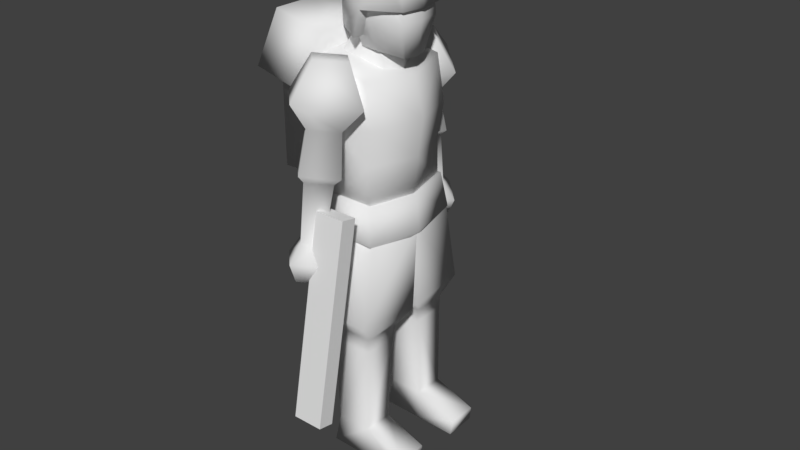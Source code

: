 # Source: marine.blend  (saved by Blender 2.78.0; exported with 4.5.12 LTS)
import bpy
from mathutils import Matrix  # noqa: F401  (used for matrix-valued properties, if any)

bpy.ops.wm.read_factory_settings(use_empty=True)
scene = bpy.context.scene
scene.name = 'Scene'

# ---- collections
col_collection_1 = bpy.data.collections.new('Collection 1'); scene.collection.children.link(col_collection_1)

# ---- materials (node trees are filled in below, after node groups)
mat_marine = bpy.data.materials.new('marine')
mat_marine.alpha_threshold = 0.0
mat_marine.use_transparent_shadow = False
mat_marine.roughness = 0.5
mat_marine.line_color = (0.0, 0.0, 0.0, 1.0)

# ---- material node trees

# ---- world
world_world = bpy.data.worlds.new('World'); scene.world = world_world
world_world.color = (0.05088, 0.05088, 0.05088)
world_world.use_sun_shadow = False
world_world.sun_shadow_jitter_overblur = 0.0
world_world.cycles.sampling_method = 'MANUAL'

# ---- meshes
me_cube_002 = bpy.data.meshes.new('Cube.002')
me_cube_002.from_pydata([(-1.0, -1.0, -1.0), (-1.0, -1.0, 1.0), (-1.0, 1.0, -1.0), (-1.0, 1.0, 1.0), (1.0, -1.0, -1.0), (1.0, -1.0, 1.0), (1.0, 1.0, -1.0), (1.0, 1.0, 1.0)], [], [(0, 1, 3, 2), (2, 3, 7, 6), (6, 7, 5, 4), (4, 5, 1, 0), (2, 6, 4, 0), (7, 3, 1, 5)])
me_cube_002.use_remesh_preserve_volume = False
me_cube_002.use_remesh_preserve_attributes = False
me_cube_002.use_mirror_vertex_groups = False
me_cube_002.update()
me_cube = bpy.data.meshes.new('Cube')
me_cube.from_pydata([(0.7037, 0.1652, 4.537), (0.7037, -0.4994, 4.692), (0.746, 0.1127, 5.703), (0.746, -0.6776, 5.87), (0.715, 0.1653, 3.916), (0.715, -0.5386, 3.928), (0.8141, -0.6859, 5.936), (1.139, -0.3605, 5.991), (0.4939, -0.3605, 5.884), (0.8141, -0.03504, 5.936), (0.9769, -0.6859, 5.07), (1.297, -0.3605, 5.127), (0.6566, -0.3605, 5.012), (0.9769, -0.03504, 5.07), (0.2835, -0.3605, 5.296), (0.9204, 0.2867, 5.411), (0.9204, -1.008, 5.411), (1.557, -0.3605, 5.526), (1.269, -0.5671, 3.55), (1.473, -0.3605, 3.587), (1.066, -0.3605, 3.514), (1.269, -0.1538, 3.55), (1.367, -0.5908, 3.032), (1.593, -0.3605, 3.072), (1.14, -0.3605, 2.991), (1.367, -0.1301, 3.032), (1.693, -0.3605, 3.357), (1.318, 0.01986, 3.29), (0.944, -0.3605, 3.222), (1.318, -0.7408, 3.29), (1.103, -0.6384, 4.374), (1.376, -0.3605, 4.424), (0.8294, -0.3605, 4.325), (1.103, -0.08256, 4.374), (1.466, -0.3605, 4.535), (1.084, 0.02793, 4.466), (1.084, -0.7488, 4.466), (0.702, -0.3605, 4.397), (0.3334, -0.4964, 6.592), (0.3334, -0.2627, 7.042), (0.3334, 0.3963, 6.38), (0.3334, 0.3338, 6.862), (0.1972, 0.3242, 5.901), (0.3334, -0.2578, 5.989), (0.4489, -0.04299, 6.529), (0.3334, 0.03631, 7.028), (0.3334, -0.00875, 5.971), (0.7249, 0.2495, 5.06), (0.7249, -0.7605, 5.185), (0.352, -0.5746, 6.654), (0.352, -0.3747, 7.079), (0.352, 0.4263, 6.542), (0.352, 0.373, 6.921), (0.5956, -0.05637, 6.541), (0.4233, 0.03398, 7.109), (0.352, -0.5606, 6.223), (0.5617, -0.2002, 6.147), (0.2559, 0.05399, 5.549), (0.374, -0.6476, 5.733), (0.2856, -0.01943, 6.285), (0.2415, -0.3001, 6.408), (0.9275, -1.56, 5.593), (0.7197, -1.369, 6.362), (0.9275, -0.7909, 5.402), (0.7197, -0.6001, 6.171), (0.7265, -1.314, 4.18), (0.7265, -1.315, 5.643), (0.7265, -0.5217, 4.182), (0.7265, -0.5229, 5.646), (-0.7037, 0.1652, 4.537), (-0.7037, -0.4994, 4.692), (-0.746, 0.1127, 5.703), (-0.746, -0.6776, 5.87), (0.0, 0.3905, 4.537), (0.0, -0.4994, 4.692), (0.0, 0.3273, 5.636), (0.0, -0.7622, 5.945), (-0.715, 0.1653, 3.916), (-0.715, -0.5386, 3.928), (0.0, 0.3071, 3.833), (0.0, -0.5386, 3.843), (-0.8141, -0.6859, 5.936), (-1.139, -0.3605, 5.991), (-0.4939, -0.3605, 5.884), (-0.8141, -0.03504, 5.936), (-0.9769, -0.6859, 5.07), (-1.297, -0.3605, 5.127), (-0.6566, -0.3605, 5.012), (-0.9769, -0.03504, 5.07), (-0.2835, -0.3605, 5.296), (-0.9204, 0.2867, 5.411), (-0.9204, -1.008, 5.411), (-1.557, -0.3605, 5.526), (-1.269, -0.5671, 3.55), (-1.473, -0.3605, 3.587), (-1.066, -0.3605, 3.514), (-1.269, -0.1538, 3.55), (-1.367, -0.5908, 3.032), (-1.593, -0.3605, 3.072), (-1.14, -0.3605, 2.991), (-1.367, -0.1301, 3.032), (-1.693, -0.3605, 3.357), (-1.318, 0.01986, 3.29), (-0.944, -0.3605, 3.222), (-1.318, -0.7408, 3.29), (-1.103, -0.6384, 4.374), (-1.376, -0.3605, 4.424), (-0.8294, -0.3605, 4.325), (-1.103, -0.08256, 4.374), (-1.466, -0.3605, 4.535), (-1.084, 0.02793, 4.466), (-1.084, -0.7488, 4.466), (-0.702, -0.3605, 4.397), (0.0, -0.4964, 6.592), (0.0, -0.2627, 7.042), (0.0, 0.4437, 6.377), (0.0, 0.3813, 6.859), (-0.3334, -0.4964, 6.592), (-0.3334, -0.2627, 7.042), (-0.3334, 0.3963, 6.38), (-0.3334, 0.3338, 6.862), (0.0, 0.3717, 5.897), (0.0, -0.2578, 5.989), (-0.1972, 0.3242, 5.901), (-0.3334, -0.2578, 5.989), (0.0, 0.03631, 7.028), (-0.4489, -0.04299, 6.529), (-0.3334, 0.03631, 7.028), (0.0, -0.00875, 5.971), (-0.3334, -0.00875, 5.971), (-0.7249, 0.2495, 5.06), (-0.7249, -0.7605, 5.185), (0.0, 0.4748, 5.091), (0.0, -0.8451, 5.229), (0.0, -0.6309, 6.658), (0.0, -0.4001, 7.105), (0.0, 0.4804, 6.538), (0.0, 0.427, 6.917), (-0.352, -0.5746, 6.654), (-0.352, -0.3747, 7.079), (-0.352, 0.4263, 6.542), (-0.352, 0.373, 6.921), (0.0, 0.03719, 7.153), (-0.5956, -0.05637, 6.541), (-0.4233, 0.03398, 7.109), (0.0, -0.6424, 6.243), (-0.352, -0.5606, 6.223), (-0.5617, -0.2002, 6.147), (0.0, -0.05637, 6.541), (0.0, -0.2002, 6.147), (-0.2559, 0.05399, 5.549), (-0.374, -0.6476, 5.733), (0.0, 0.1588, 5.59), (0.0, -0.703, 5.782), (-0.2856, -0.01943, 6.285), (-0.2415, -0.3001, 6.408), (0.0, 0.07302, 6.267), (0.0, -0.2896, 6.421), (0.0, -1.56, 5.593), (0.0, -1.369, 6.362), (0.0, -0.7909, 5.402), (0.0, -0.6001, 6.171), (-0.9275, -1.56, 5.593), (-0.7197, -1.369, 6.362), (-0.9275, -0.7909, 5.402), (-0.7197, -0.6001, 6.171), (0.0, -1.314, 4.18), (0.0, -1.315, 5.643), (0.0, -0.5217, 4.182), (-0.7265, -1.314, 4.18), (-0.7265, -1.315, 5.643), (-0.7265, -0.5217, 4.182), (-0.7265, -0.5229, 5.646)], [], [(47, 2, 3, 48), (47, 0, 73, 132), (48, 3, 76, 133), (2, 75, 76, 3), (73, 0, 4, 79), (4, 5, 80, 79), (0, 1, 5, 4), (1, 74, 80, 5), (7, 9, 6), (14, 15, 13, 12), (31, 30, 18, 19), (16, 17, 7, 6), (14, 12, 10, 16), (15, 9, 7, 17), (13, 15, 17, 11), (8, 14, 16, 6), (10, 11, 17, 16), (8, 9, 15, 14), (27, 26, 23, 25), (30, 32, 20, 18), (33, 31, 19, 21), (32, 33, 21, 20), (24, 25, 22), (28, 27, 25, 24), (26, 29, 22, 23), (29, 28, 24, 22), (18, 20, 28, 29), (19, 18, 29, 26), (20, 21, 27, 28), (21, 19, 26, 27), (37, 35, 33, 32), (35, 34, 31, 33), (36, 37, 32, 30), (34, 36, 30, 31), (11, 10, 36, 34), (10, 12, 37, 36), (13, 11, 34, 35), (12, 13, 35, 37), (115, 116, 41, 40), (44, 45, 39, 38), (38, 39, 114, 113), (115, 40, 42, 121), (45, 125, 114, 39), (128, 46, 43, 122), (44, 38, 43, 46), (38, 113, 122, 43), (40, 44, 46, 42), (121, 42, 46, 128), (41, 116, 125, 45), (40, 41, 45, 44), (1, 48, 133, 74), (2, 47, 132, 75), (0, 47, 48, 1), (136, 137, 52, 51), (53, 54, 50, 49), (49, 50, 135, 134), (54, 142, 135, 50), (52, 137, 142, 54), (51, 52, 54, 53), (53, 49, 55, 56), (49, 134, 145, 55), (53, 56, 149, 148), (51, 53, 148, 136), (145, 149, 56, 55), (58, 57, 59, 60), (57, 152, 156, 59), (153, 58, 60, 157), (160, 161, 64, 63), (63, 64, 62, 61), (61, 62, 159, 158), (160, 63, 61, 158), (64, 161, 159, 62), (67, 68, 66, 65), (65, 66, 167, 166), (168, 67, 65, 166), (8, 6, 9), (23, 22, 25), (130, 131, 72, 71), (130, 132, 73, 69), (131, 133, 76, 72), (71, 72, 76, 75), (73, 79, 77, 69), (77, 79, 80, 78), (69, 77, 78, 70), (70, 78, 80, 74), (82, 81, 84), (89, 87, 88, 90), (106, 94, 93, 105), (91, 81, 82, 92), (89, 91, 85, 87), (90, 92, 82, 84), (88, 86, 92, 90), (83, 81, 91, 89), (85, 91, 92, 86), (83, 89, 90, 84), (102, 100, 98, 101), (105, 93, 95, 107), (108, 96, 94, 106), (107, 95, 96, 108), (99, 97, 100), (103, 99, 100, 102), (101, 98, 97, 104), (104, 97, 99, 103), (93, 104, 103, 95), (94, 101, 104, 93), (95, 103, 102, 96), (96, 102, 101, 94), (112, 107, 108, 110), (110, 108, 106, 109), (111, 105, 107, 112), (109, 106, 105, 111), (86, 109, 111, 85), (85, 111, 112, 87), (88, 110, 109, 86), (87, 112, 110, 88), (115, 119, 120, 116), (126, 117, 118, 127), (117, 113, 114, 118), (115, 121, 123, 119), (127, 118, 114, 125), (128, 122, 124, 129), (126, 129, 124, 117), (117, 124, 122, 113), (119, 123, 129, 126), (121, 128, 129, 123), (120, 127, 125, 116), (119, 126, 127, 120), (70, 74, 133, 131), (71, 75, 132, 130), (69, 70, 131, 130), (136, 140, 141, 137), (143, 138, 139, 144), (138, 134, 135, 139), (144, 139, 135, 142), (141, 144, 142, 137), (140, 143, 144, 141), (143, 147, 146, 138), (138, 146, 145, 134), (143, 148, 149, 147), (140, 136, 148, 143), (145, 146, 147, 149), (151, 155, 154, 150), (150, 154, 156, 152), (153, 157, 155, 151), (160, 164, 165, 161), (164, 162, 163, 165), (162, 158, 159, 163), (160, 158, 162, 164), (165, 163, 159, 161), (171, 169, 170, 172), (169, 166, 167, 170), (168, 166, 169, 171), (83, 84, 81), (98, 100, 97)])
me_cube.polygons.foreach_set('use_smooth', [True] * 154)
_uv = me_cube.uv_layers.new(name='UVMap')
_uv.uv.foreach_set('vector', [0.2649, 0.2237, 0.2442, 0.3247, 0.1418, 0.3134, 0.1313, 0.247, 0.2649, 0.2237, 0.2573, 0.1434, 0.3771, 0.1412, 0.3817, 0.2313, 0.1313, 0.247, 0.1418, 0.3134, 0.08507, 0.3847, 0.02767, 0.2767, 0.2442, 0.3247, 0.2403, 0.4374, 0.08507, 0.3847, 0.1418, 0.3134, 0.3771, 0.1412, 0.2573, 0.1434, 0.2567, 0.04162, 0.3736, 0.02755, 0.2039, 0.9482, 0.2449, 0.9482, 0.2449, 0.9901, 0.1957, 0.9902, 0.2573, 0.1434, 0.1454, 0.1682, 0.1444, 0.04103, 0.2567, 0.04162, 0.1454, 0.1682, 0.02535, 0.1658, 0.0268, 0.02588, 0.1444, 0.04103, 0.4781, 0.3311, 0.5121, 0.3544, 0.4441, 0.3544, 0.4666, 0.8772, 0.384, 0.8755, 0.4173, 0.8273, 0.4666, 0.8268, 0.4781, 0.1676, 0.4378, 0.1676, 0.4527, 0.0898, 0.4781, 0.08957, 0.3973, 0.2991, 0.4781, 0.2937, 0.4781, 0.3311, 0.4441, 0.3544, 0.4666, 0.8772, 0.4666, 0.8268, 0.516, 0.8273, 0.5492, 0.8755, 0.559, 0.2991, 0.5121, 0.3544, 0.4781, 0.3311, 0.4781, 0.2937, 0.5331, 0.2526, 0.559, 0.2991, 0.4781, 0.2937, 0.4781, 0.2528, 0.4666, 0.917, 0.4666, 0.8772, 0.5492, 0.8755, 0.5117, 0.9437, 0.4231, 0.2526, 0.4781, 0.2528, 0.4781, 0.2937, 0.3973, 0.2991, 0.4666, 0.917, 0.4216, 0.9437, 0.384, 0.8755, 0.4666, 0.8772, 0.5132, 0.0664, 0.4781, 0.06861, 0.4781, 0.05463, 0.4993, 0.04281, 0.5039, 0.7592, 0.4666, 0.7595, 0.4674, 0.6742, 0.4978, 0.6752, 0.5185, 0.1676, 0.4781, 0.1676, 0.4781, 0.08957, 0.5035, 0.0898, 0.4666, 0.7595, 0.4294, 0.7592, 0.4354, 0.6752, 0.4674, 0.6742, 0.4666, 0.6302, 0.4449, 0.6159, 0.4883, 0.6159, 0.4666, 0.6482, 0.4232, 0.6395, 0.4449, 0.6159, 0.4666, 0.6302, 0.4781, 0.06861, 0.4431, 0.0664, 0.457, 0.04281, 0.4781, 0.05463, 0.5101, 0.6395, 0.4666, 0.6482, 0.4666, 0.6302, 0.4883, 0.6159, 0.4978, 0.6752, 0.4674, 0.6742, 0.4666, 0.6482, 0.5101, 0.6395, 0.4781, 0.08957, 0.4527, 0.0898, 0.4431, 0.0664, 0.4781, 0.06861, 0.4674, 0.6742, 0.4354, 0.6752, 0.4232, 0.6395, 0.4666, 0.6482, 0.5035, 0.0898, 0.4781, 0.08957, 0.4781, 0.06861, 0.5132, 0.0664, 0.4666, 0.7677, 0.4212, 0.7677, 0.4294, 0.7592, 0.4666, 0.7595, 0.5317, 0.1796, 0.4781, 0.1796, 0.4781, 0.1676, 0.5185, 0.1676, 0.5121, 0.7677, 0.4666, 0.7677, 0.4666, 0.7595, 0.5039, 0.7592, 0.4781, 0.1796, 0.4245, 0.1796, 0.4378, 0.1676, 0.4781, 0.1676, 0.4781, 0.2528, 0.4231, 0.2526, 0.4245, 0.1796, 0.4781, 0.1796, 0.516, 0.8273, 0.4666, 0.8268, 0.4666, 0.7677, 0.5121, 0.7677, 0.5331, 0.2526, 0.4781, 0.2528, 0.4781, 0.1796, 0.5317, 0.1796, 0.4666, 0.8268, 0.4173, 0.8273, 0.4212, 0.7677, 0.4666, 0.7677, 0.2028, 0.9064, 0.1801, 0.9729, 0.1213, 0.9573, 0.1429, 0.905, 0.087, 0.9109, 0.08355, 0.9675, 0.05077, 0.9613, 0.03439, 0.9096, 0.03439, 0.9096, 0.05077, 0.9613, 0.01955, 0.9604, 0.01286, 0.9069, 0.2028, 0.9064, 0.1429, 0.905, 0.1423, 0.8365, 0.1687, 0.8142, 0.08355, 0.9675, 0.08719, 0.9882, 0.01955, 0.9604, 0.05077, 0.9613, 0.09707, 0.8224, 0.09698, 0.8456, 0.0674, 0.8503, 0.04849, 0.8378, 0.087, 0.9109, 0.03439, 0.9096, 0.0674, 0.8503, 0.09698, 0.8456, 0.03439, 0.9096, 0.01286, 0.9069, 0.04849, 0.8378, 0.0674, 0.8503, 0.1429, 0.905, 0.087, 0.9109, 0.09698, 0.8456, 0.1423, 0.8365, 0.1687, 0.8142, 0.1423, 0.8365, 0.09698, 0.8456, 0.09707, 0.8224, 0.1213, 0.9573, 0.1801, 0.9729, 0.08719, 0.9882, 0.08355, 0.9675, 0.1429, 0.905, 0.1213, 0.9573, 0.08355, 0.9675, 0.087, 0.9109, 0.1454, 0.1682, 0.1313, 0.247, 0.02767, 0.2767, 0.02535, 0.1658, 0.2442, 0.3247, 0.2649, 0.2237, 0.3817, 0.2313, 0.3705, 0.3228, 0.2573, 0.1434, 0.2649, 0.2237, 0.1313, 0.247, 0.1454, 0.1682, 0.3891, 0.9532, 0.3389, 0.9655, 0.3326, 0.9222, 0.3762, 0.9068, 0.3297, 0.8465, 0.2979, 0.9076, 0.2656, 0.8891, 0.255, 0.8423, 0.255, 0.8423, 0.2656, 0.8891, 0.2281, 0.9092, 0.2119, 0.8453, 0.2979, 0.9076, 0.2735, 0.9546, 0.2281, 0.9092, 0.2656, 0.8891, 0.3326, 0.9222, 0.3389, 0.9655, 0.2735, 0.9546, 0.2979, 0.9076, 0.3762, 0.9068, 0.3326, 0.9222, 0.2979, 0.9076, 0.3297, 0.8465, 0.3297, 0.8465, 0.255, 0.8423, 0.2629, 0.7888, 0.321, 0.7895, 0.255, 0.8423, 0.2119, 0.8453, 0.2129, 0.7885, 0.2629, 0.7888, 0.2685, 0.7603, 0.2378, 0.7579, 0.2378, 0.7167, 0.2685, 0.7167, 0.3039, 0.7425, 0.2685, 0.7603, 0.2685, 0.7167, 0.3078, 0.7167, 0.2046, 0.7167, 0.2378, 0.7167, 0.2378, 0.7579, 0.2107, 0.7425, 0.05951, 0.7172, 0.1367, 0.7268, 0.1005, 0.7962, 0.06778, 0.7984, 0.1367, 0.7268, 0.162, 0.7422, 0.1304, 0.8072, 0.1005, 0.7962, 0.02117, 0.7298, 0.05951, 0.7172, 0.06778, 0.7984, 0.0437, 0.8072, 0.2316, 0.5481, 0.2312, 0.6231, 0.1676, 0.6226, 0.1676, 0.5477, 0.1676, 0.5477, 0.1676, 0.6226, 0.09522, 0.6226, 0.09522, 0.5477, 0.09522, 0.5477, 0.09522, 0.6226, 0.0316, 0.6231, 0.03124, 0.5481, 0.1676, 0.463, 0.1676, 0.5477, 0.09522, 0.5477, 0.09522, 0.463, 0.1676, 0.6226, 0.1676, 0.6883, 0.09522, 0.6883, 0.09522, 0.6226, 0.3902, 0.4667, 0.3938, 0.6082, 0.3171, 0.61, 0.3136, 0.4685, 0.3136, 0.4685, 0.3171, 0.61, 0.2469, 0.6117, 0.2434, 0.4702, 0.3886, 0.3965, 0.3902, 0.4667, 0.3136, 0.4685, 0.312, 0.3983, 0.4666, 0.917, 0.5117, 0.9437, 0.4216, 0.9437, 0.4781, 0.05463, 0.457, 0.04281, 0.4993, 0.04281, 0.2649, 0.2237, 0.1313, 0.247, 0.1418, 0.3134, 0.2442, 0.3247, 0.2649, 0.2237, 0.3817, 0.2313, 0.3771, 0.1412, 0.2573, 0.1434, 0.1313, 0.247, 0.02767, 0.2767, 0.08507, 0.3847, 0.1418, 0.3134, 0.2442, 0.3247, 0.1418, 0.3134, 0.08507, 0.3847, 0.2403, 0.4374, 0.3771, 0.1412, 0.3736, 0.02755, 0.2567, 0.04162, 0.2573, 0.1434, 0.2039, 0.9482, 0.1957, 0.9902, 0.2449, 0.9901, 0.2449, 0.9482, 0.2573, 0.1434, 0.2567, 0.04162, 0.1444, 0.04103, 0.1454, 0.1682, 0.1454, 0.1682, 0.1444, 0.04103, 0.0268, 0.02588, 0.02535, 0.1658, 0.4781, 0.3311, 0.4441, 0.3544, 0.5121, 0.3544, 0.4666, 0.8772, 0.4666, 0.8268, 0.4173, 0.8273, 0.384, 0.8755, 0.4781, 0.1676, 0.4781, 0.08957, 0.4527, 0.0898, 0.4378, 0.1676, 0.3973, 0.2991, 0.4441, 0.3544, 0.4781, 0.3311, 0.4781, 0.2937, 0.4666, 0.8772, 0.5492, 0.8755, 0.516, 0.8273, 0.4666, 0.8268, 0.559, 0.2991, 0.4781, 0.2937, 0.4781, 0.3311, 0.5121, 0.3544, 0.5331, 0.2526, 0.4781, 0.2528, 0.4781, 0.2937, 0.559, 0.2991, 0.4666, 0.917, 0.5117, 0.9437, 0.5492, 0.8755, 0.4666, 0.8772, 0.4231, 0.2526, 0.3973, 0.2991, 0.4781, 0.2937, 0.4781, 0.2528, 0.4666, 0.917, 0.4666, 0.8772, 0.384, 0.8755, 0.4216, 0.9437, 0.5132, 0.0664, 0.4993, 0.04281, 0.4781, 0.05463, 0.4781, 0.06861, 0.5039, 0.7592, 0.4978, 0.6752, 0.4674, 0.6742, 0.4666, 0.7595, 0.5185, 0.1676, 0.5035, 0.0898, 0.4781, 0.08957, 0.4781, 0.1676, 0.4666, 0.7595, 0.4674, 0.6742, 0.4354, 0.6752, 0.4294, 0.7592, 0.4666, 0.6302, 0.4883, 0.6159, 0.4449, 0.6159, 0.4666, 0.6482, 0.4666, 0.6302, 0.4449, 0.6159, 0.4232, 0.6395, 0.4781, 0.06861, 0.4781, 0.05463, 0.457, 0.04281, 0.4431, 0.0664, 0.5101, 0.6395, 0.4883, 0.6159, 0.4666, 0.6302, 0.4666, 0.6482, 0.4978, 0.6752, 0.5101, 0.6395, 0.4666, 0.6482, 0.4674, 0.6742, 0.4781, 0.08957, 0.4781, 0.06861, 0.4431, 0.0664, 0.4527, 0.0898, 0.4674, 0.6742, 0.4666, 0.6482, 0.4232, 0.6395, 0.4354, 0.6752, 0.5035, 0.0898, 0.5132, 0.0664, 0.4781, 0.06861, 0.4781, 0.08957, 0.4666, 0.7677, 0.4666, 0.7595, 0.4294, 0.7592, 0.4212, 0.7677, 0.5317, 0.1796, 0.5185, 0.1676, 0.4781, 0.1676, 0.4781, 0.1796, 0.5121, 0.7677, 0.5039, 0.7592, 0.4666, 0.7595, 0.4666, 0.7677, 0.4781, 0.1796, 0.4781, 0.1676, 0.4378, 0.1676, 0.4245, 0.1796, 0.4781, 0.2528, 0.4781, 0.1796, 0.4245, 0.1796, 0.4231, 0.2526, 0.516, 0.8273, 0.5121, 0.7677, 0.4666, 0.7677, 0.4666, 0.8268, 0.5331, 0.2526, 0.5317, 0.1796, 0.4781, 0.1796, 0.4781, 0.2528, 0.4666, 0.8268, 0.4666, 0.7677, 0.4212, 0.7677, 0.4173, 0.8273, 0.2028, 0.9064, 0.1429, 0.905, 0.1213, 0.9573, 0.1801, 0.9729, 0.087, 0.9109, 0.03439, 0.9096, 0.05077, 0.9613, 0.08355, 0.9675, 0.03439, 0.9096, 0.01286, 0.9069, 0.01955, 0.9604, 0.05077, 0.9613, 0.2028, 0.9064, 0.1687, 0.8142, 0.1423, 0.8365, 0.1429, 0.905, 0.08355, 0.9675, 0.05077, 0.9613, 0.01955, 0.9604, 0.08719, 0.9882, 0.09707, 0.8224, 0.04849, 0.8378, 0.0674, 0.8503, 0.09698, 0.8456, 0.087, 0.9109, 0.09698, 0.8456, 0.0674, 0.8503, 0.03439, 0.9096, 0.03439, 0.9096, 0.0674, 0.8503, 0.04849, 0.8378, 0.01286, 0.9069, 0.1429, 0.905, 0.1423, 0.8365, 0.09698, 0.8456, 0.087, 0.9109, 0.1687, 0.8142, 0.09707, 0.8224, 0.09698, 0.8456, 0.1423, 0.8365, 0.1213, 0.9573, 0.08355, 0.9675, 0.08719, 0.9882, 0.1801, 0.9729, 0.1429, 0.905, 0.087, 0.9109, 0.08355, 0.9675, 0.1213, 0.9573, 0.1454, 0.1682, 0.02535, 0.1658, 0.02767, 0.2767, 0.1313, 0.247, 0.2442, 0.3247, 0.3705, 0.3228, 0.3817, 0.2313, 0.2649, 0.2237, 0.2573, 0.1434, 0.1454, 0.1682, 0.1313, 0.247, 0.2649, 0.2237, 0.3891, 0.9532, 0.3762, 0.9068, 0.3326, 0.9222, 0.3389, 0.9655, 0.3297, 0.8465, 0.255, 0.8423, 0.2656, 0.8891, 0.2979, 0.9076, 0.255, 0.8423, 0.2119, 0.8453, 0.2281, 0.9092, 0.2656, 0.8891, 0.2979, 0.9076, 0.2656, 0.8891, 0.2281, 0.9092, 0.2735, 0.9546, 0.3326, 0.9222, 0.2979, 0.9076, 0.2735, 0.9546, 0.3389, 0.9655, 0.3762, 0.9068, 0.3297, 0.8465, 0.2979, 0.9076, 0.3326, 0.9222, 0.3297, 0.8465, 0.321, 0.7895, 0.2629, 0.7888, 0.255, 0.8423, 0.255, 0.8423, 0.2629, 0.7888, 0.2129, 0.7885, 0.2119, 0.8453, 0.2685, 0.7603, 0.2685, 0.7167, 0.2378, 0.7167, 0.2378, 0.7579, 0.3039, 0.7425, 0.3078, 0.7167, 0.2685, 0.7167, 0.2685, 0.7603, 0.2046, 0.7167, 0.2107, 0.7425, 0.2378, 0.7579, 0.2378, 0.7167, 0.05951, 0.7172, 0.06778, 0.7984, 0.1005, 0.7962, 0.1367, 0.7268, 0.1367, 0.7268, 0.1005, 0.7962, 0.1304, 0.8072, 0.162, 0.7422, 0.02117, 0.7298, 0.0437, 0.8072, 0.06778, 0.7984, 0.05951, 0.7172, 0.2316, 0.5481, 0.1676, 0.5477, 0.1676, 0.6226, 0.2312, 0.6231, 0.1676, 0.5477, 0.09522, 0.5477, 0.09522, 0.6226, 0.1676, 0.6226, 0.09522, 0.5477, 0.03124, 0.5481, 0.0316, 0.6231, 0.09522, 0.6226, 0.1676, 0.463, 0.09522, 0.463, 0.09522, 0.5477, 0.1676, 0.5477, 0.1676, 0.6226, 0.09522, 0.6226, 0.09522, 0.6883, 0.1676, 0.6883, 0.3902, 0.4667, 0.3136, 0.4685, 0.3171, 0.61, 0.3938, 0.6082, 0.3136, 0.4685, 0.2434, 0.4702, 0.2469, 0.6117, 0.3171, 0.61, 0.3886, 0.3965, 0.312, 0.3983, 0.3136, 0.4685, 0.3902, 0.4667, 0.4666, 0.917, 0.4216, 0.9437, 0.5117, 0.9437, 0.4781, 0.05463, 0.4993, 0.04281, 0.457, 0.04281])
me_cube.materials.append(mat_marine)
me_cube.use_remesh_preserve_volume = False
me_cube.use_remesh_preserve_attributes = False
me_cube.use_mirror_vertex_groups = False
me_cube.update()
me_cube_001 = bpy.data.meshes.new('Cube.001')
me_cube_001.from_pydata([(0.7976, 0.2665, 3.485), (0.7976, -0.6808, 3.54), (0.8351, 0.131, 0.008157), (0.8351, -0.4494, 0.02718), (0.3617, 0.131, 0.01187), (0.3654, -0.4494, 0.02347), (0.5632, 0.1167, 3.865), (0.5632, -0.2771, 3.865), (0.1715, 0.2771, 3.865), (0.1715, -0.2771, 3.865), (0.05477, 0.3633, 2.221), (0.05477, -0.5629, 2.221), (1.004, 0.2991, 2.289), (1.004, -0.5629, 2.289), (0.2621, 0.2081, 1.992), (0.7932, 0.1921, 1.992), (0.2621, -0.4033, 1.992), (0.7932, -0.4033, 1.992), (0.3654, 0.1663, 0.4756), (0.8145, 0.1663, 0.4756), (0.3654, -0.3614, 0.4756), (0.8145, -0.3614, 0.4756), (0.8351, 0.7706, 0.0102), (0.3505, 0.7706, -0.004646), (0.3654, 0.8059, 0.2352), (0.8145, 0.8059, 0.2352), (0.2749, -0.4363, 1.78), (0.8025, -0.4363, 1.78), (0.2749, 0.1876, 1.78), (0.8025, 0.1716, 1.78), (0.7303, 0.2117, 4.004), (0.7303, -0.5386, 4.013), (0.8313, 0.2665, 3.469), (0.8313, -0.6808, 3.525), (0.2781, 0.2944, 3.287), (0.2781, -0.4607, 3.282), (-0.7976, 0.2665, 3.485), (-0.7976, -0.6808, 3.54), (0.0, 0.3839, 3.485), (0.0, -0.6808, 3.54), (-0.8351, 0.131, 0.008157), (-0.8351, -0.4494, 0.02718), (-0.3617, 0.131, 0.01187), (-0.3654, -0.4494, 0.02347), (-0.5632, 0.1167, 3.865), (-0.5632, -0.2771, 3.865), (-0.1715, 0.2771, 3.865), (-0.1715, -0.2771, 3.865), (-0.05477, 0.3633, 2.221), (-0.05477, -0.5629, 2.221), (-1.004, 0.2991, 2.289), (-1.004, -0.5629, 2.289), (-0.2621, 0.2081, 1.992), (-0.7932, 0.1921, 1.992), (-0.2621, -0.4033, 1.992), (-0.7932, -0.4033, 1.992), (-0.3654, 0.1663, 0.4756), (-0.8145, 0.1663, 0.4756), (-0.3654, -0.3614, 0.4756), (-0.8145, -0.3614, 0.4756), (-0.8351, 0.7706, 0.0102), (-0.3505, 0.7706, -0.004646), (-0.3654, 0.8059, 0.2352), (-0.8145, 0.8059, 0.2352), (-0.2749, -0.4363, 1.78), (-0.8025, -0.4363, 1.78), (-0.2749, 0.1876, 1.78), (-0.8025, 0.1716, 1.78), (-0.7303, 0.2117, 4.004), (-0.7303, -0.5386, 4.013), (0.0, 0.372, 3.981), (0.0, -0.5386, 3.99), (-0.8313, 0.2665, 3.469), (-0.8313, -0.6808, 3.525), (0.0, 0.4268, 3.446), (0.0, -0.6808, 3.502), (-0.2781, 0.2944, 3.287), (-0.2781, -0.4607, 3.282), (0.0, 0.1134, 3.044), (0.0, -0.2664, 3.044)], [], [(38, 39, 9, 8), (2, 3, 5, 4), (20, 18, 4, 5), (2, 4, 23, 22), (21, 20, 5, 3), (19, 21, 3, 2), (6, 8, 9, 7), (0, 38, 8, 6), (39, 1, 7, 9), (1, 0, 6, 7), (0, 1, 13, 12), (1, 39, 11, 13), (38, 0, 12, 10), (39, 38, 10, 11), (12, 13, 17, 15), (13, 11, 16, 17), (10, 12, 15, 14), (11, 10, 14, 16), (29, 27, 21, 19), (27, 26, 20, 21), (28, 29, 19, 18), (26, 28, 18, 20), (24, 25, 22, 23), (19, 2, 22, 25), (4, 18, 24, 23), (18, 19, 25, 24), (16, 14, 28, 26), (14, 15, 29, 28), (17, 16, 26, 27), (15, 17, 27, 29), (30, 70, 71, 31), (30, 31, 33, 32), (70, 30, 32, 74), (31, 71, 75, 33), (34, 35, 79, 78), (78, 74, 34), (79, 35, 75), (32, 33, 35, 34), (33, 75, 35), (74, 32, 34), (38, 46, 47, 39), (40, 42, 43, 41), (58, 43, 42, 56), (40, 60, 61, 42), (59, 41, 43, 58), (57, 40, 41, 59), (44, 45, 47, 46), (36, 44, 46, 38), (39, 47, 45, 37), (37, 45, 44, 36), (36, 50, 51, 37), (37, 51, 49, 39), (38, 48, 50, 36), (39, 49, 48, 38), (50, 53, 55, 51), (51, 55, 54, 49), (48, 52, 53, 50), (49, 54, 52, 48), (67, 57, 59, 65), (65, 59, 58, 64), (66, 56, 57, 67), (64, 58, 56, 66), (62, 61, 60, 63), (57, 63, 60, 40), (42, 61, 62, 56), (56, 62, 63, 57), (54, 64, 66, 52), (52, 66, 67, 53), (55, 65, 64, 54), (53, 67, 65, 55), (68, 69, 71, 70), (68, 72, 73, 69), (70, 74, 72, 68), (69, 73, 75, 71), (76, 78, 79, 77), (78, 76, 74), (79, 75, 77), (72, 76, 77, 73), (73, 77, 75), (74, 76, 72)])
me_cube_001.polygons.foreach_set('use_smooth', [True] * 80)
_uv = me_cube_001.uv_layers.new(name='UVMap')
_uv.uv.foreach_set('vector', [0.8633, 0.5052, 0.9911, 0.5089, 0.9435, 0.5538, 0.877, 0.5551, 0.884, 0.02076, 0.9538, 0.02126, 0.9533, 0.0777, 0.8835, 0.07772, 0.944, 0.1321, 0.8807, 0.1336, 0.8835, 0.07772, 0.9533, 0.0777, 0.884, 0.02076, 0.8835, 0.07772, 0.8065, 0.07801, 0.8072, 0.01988, 0.7643, 0.5595, 0.6942, 0.5571, 0.6947, 0.4886, 0.7647, 0.4886, 0.8451, 0.5693, 0.7643, 0.5595, 0.7647, 0.4886, 0.8502, 0.5001, 0.8158, 0.9684, 0.8849, 0.9882, 0.7123, 0.9833, 0.7632, 0.9675, 0.8269, 0.9286, 0.9153, 0.9244, 0.8849, 0.9882, 0.8158, 0.9684, 0.6566, 0.9335, 0.753, 0.9324, 0.7632, 0.9675, 0.7123, 0.9833, 0.753, 0.9324, 0.8269, 0.9286, 0.8158, 0.9684, 0.7632, 0.9675, 0.8269, 0.9286, 0.753, 0.9324, 0.7523, 0.8296, 0.8285, 0.8302, 0.753, 0.9324, 0.6566, 0.9335, 0.6303, 0.822, 0.7523, 0.8296, 0.9153, 0.9244, 0.8269, 0.9286, 0.8285, 0.8302, 0.9354, 0.8164, 0.9911, 0.5089, 0.8633, 0.5052, 0.8622, 0.3535, 0.9733, 0.3509, 0.8285, 0.8302, 0.7523, 0.8296, 0.7472, 0.7867, 0.8324, 0.7916, 0.7523, 0.8296, 0.6303, 0.822, 0.664, 0.7838, 0.7472, 0.7867, 0.9354, 0.8164, 0.8285, 0.8302, 0.8324, 0.7916, 0.9048, 0.7855, 0.9733, 0.3509, 0.8622, 0.3535, 0.8799, 0.316, 0.9533, 0.3143, 0.8313, 0.7633, 0.7465, 0.7552, 0.7643, 0.5595, 0.8451, 0.5693, 0.7465, 0.7552, 0.6667, 0.7542, 0.6942, 0.5571, 0.7643, 0.5595, 0.9013, 0.7595, 0.8313, 0.7633, 0.8456, 0.5705, 0.9052, 0.5695, 0.9566, 0.2887, 0.8818, 0.2905, 0.8807, 0.1336, 0.944, 0.1321, 0.8192, 0.3871, 0.7721, 0.3867, 0.7463, 0.3561, 0.8192, 0.3585, 0.7487, 0.4546, 0.7183, 0.4426, 0.7463, 0.3561, 0.7721, 0.3867, 0.8835, 0.07772, 0.8807, 0.1336, 0.8031, 0.1069, 0.8065, 0.07801, 0.8009, 0.4666, 0.7487, 0.4546, 0.7721, 0.3867, 0.8192, 0.3871, 0.9533, 0.3143, 0.8799, 0.316, 0.8818, 0.2905, 0.9566, 0.2887, 0.9048, 0.7855, 0.8324, 0.7916, 0.8313, 0.7633, 0.9013, 0.7595, 0.7472, 0.7867, 0.664, 0.7838, 0.6667, 0.7542, 0.7465, 0.7552, 0.8324, 0.7916, 0.7472, 0.7867, 0.7465, 0.7552, 0.8313, 0.7633, 0.9299, 0.7118, 0.9729, 0.7023, 0.9729, 0.7559, 0.9299, 0.7559, 0.7607, 0.2488, 0.6516, 0.2488, 0.6512, 0.1875, 0.7657, 0.189, 0.8499, 0.249, 0.7607, 0.2488, 0.7657, 0.189, 0.849, 0.1904, 0.6516, 0.2488, 0.5755, 0.2493, 0.5824, 0.1867, 0.6512, 0.1875, 0.7449, 0.134, 0.6914, 0.1308, 0.7073, 0.1067, 0.7332, 0.1079, 0.7332, 0.1079, 0.7652, 0.1213, 0.7449, 0.134, 0.7073, 0.1067, 0.6914, 0.1308, 0.6662, 0.1165, 0.7657, 0.189, 0.6512, 0.1875, 0.6914, 0.1308, 0.7449, 0.134, 0.6512, 0.1875, 0.6662, 0.1165, 0.6914, 0.1308, 0.7652, 0.1213, 0.7657, 0.189, 0.7449, 0.134, 0.8633, 0.5052, 0.877, 0.5551, 0.9435, 0.5538, 0.9911, 0.5089, 0.884, 0.02076, 0.8835, 0.07772, 0.9533, 0.0777, 0.9538, 0.02126, 0.944, 0.1321, 0.9533, 0.0777, 0.8835, 0.07772, 0.8807, 0.1336, 0.884, 0.02076, 0.8072, 0.01988, 0.8065, 0.07801, 0.8835, 0.07772, 0.7643, 0.5595, 0.7647, 0.4886, 0.6947, 0.4886, 0.6942, 0.5571, 0.8451, 0.5693, 0.8502, 0.5001, 0.7647, 0.4886, 0.7643, 0.5595, 0.8158, 0.9684, 0.7632, 0.9675, 0.7123, 0.9833, 0.8849, 0.9882, 0.8269, 0.9286, 0.8158, 0.9684, 0.8849, 0.9882, 0.9153, 0.9244, 0.6566, 0.9335, 0.7123, 0.9833, 0.7632, 0.9675, 0.753, 0.9324, 0.753, 0.9324, 0.7632, 0.9675, 0.8158, 0.9684, 0.8269, 0.9286, 0.8269, 0.9286, 0.8285, 0.8302, 0.7523, 0.8296, 0.753, 0.9324, 0.753, 0.9324, 0.7523, 0.8296, 0.6303, 0.822, 0.6566, 0.9335, 0.9153, 0.9244, 0.9354, 0.8164, 0.8285, 0.8302, 0.8269, 0.9286, 0.9911, 0.5089, 0.9733, 0.3509, 0.8622, 0.3535, 0.8633, 0.5052, 0.8285, 0.8302, 0.8324, 0.7916, 0.7472, 0.7867, 0.7523, 0.8296, 0.7523, 0.8296, 0.7472, 0.7867, 0.664, 0.7838, 0.6303, 0.822, 0.9354, 0.8164, 0.9048, 0.7855, 0.8324, 0.7916, 0.8285, 0.8302, 0.9733, 0.3509, 0.9533, 0.3143, 0.8799, 0.316, 0.8622, 0.3535, 0.8313, 0.7633, 0.8451, 0.5693, 0.7643, 0.5595, 0.7465, 0.7552, 0.7465, 0.7552, 0.7643, 0.5595, 0.6942, 0.5571, 0.6667, 0.7542, 0.9013, 0.7595, 0.9052, 0.5695, 0.8456, 0.5705, 0.8313, 0.7633, 0.9566, 0.2887, 0.944, 0.1321, 0.8807, 0.1336, 0.8818, 0.2905, 0.8192, 0.3871, 0.8192, 0.3585, 0.7463, 0.3561, 0.7721, 0.3867, 0.7487, 0.4546, 0.7721, 0.3867, 0.7463, 0.3561, 0.7183, 0.4426, 0.8835, 0.07772, 0.8065, 0.07801, 0.8031, 0.1069, 0.8807, 0.1336, 0.8009, 0.4666, 0.8192, 0.3871, 0.7721, 0.3867, 0.7487, 0.4546, 0.9533, 0.3143, 0.9566, 0.2887, 0.8818, 0.2905, 0.8799, 0.316, 0.9048, 0.7855, 0.9013, 0.7595, 0.8313, 0.7633, 0.8324, 0.7916, 0.7472, 0.7867, 0.7465, 0.7552, 0.6667, 0.7542, 0.664, 0.7838, 0.8324, 0.7916, 0.8313, 0.7633, 0.7465, 0.7552, 0.7472, 0.7867, 0.9299, 0.7118, 0.9299, 0.7559, 0.9729, 0.7559, 0.9729, 0.7023, 0.7607, 0.2488, 0.7657, 0.189, 0.6512, 0.1875, 0.6516, 0.2488, 0.8499, 0.249, 0.849, 0.1904, 0.7657, 0.189, 0.7607, 0.2488, 0.6516, 0.2488, 0.6512, 0.1875, 0.5824, 0.1867, 0.5755, 0.2493, 0.7449, 0.134, 0.7332, 0.1079, 0.7073, 0.1067, 0.6914, 0.1308, 0.7332, 0.1079, 0.7449, 0.134, 0.7652, 0.1213, 0.7073, 0.1067, 0.6662, 0.1165, 0.6914, 0.1308, 0.7657, 0.189, 0.7449, 0.134, 0.6914, 0.1308, 0.6512, 0.1875, 0.6512, 0.1875, 0.6914, 0.1308, 0.6662, 0.1165, 0.7652, 0.1213, 0.7449, 0.134, 0.7657, 0.189])
me_cube_001.materials.append(mat_marine)
me_cube_001.use_remesh_preserve_volume = False
me_cube_001.use_remesh_preserve_attributes = False
me_cube_001.use_mirror_vertex_groups = False
me_cube_001.update()
arm_armature = bpy.data.armatures.new('Armature')  # bones are not reproduced
arm_armature_002 = bpy.data.armatures.new('Armature.002')  # bones are not reproduced

# ---- objects
ob_armature = bpy.data.objects.new('Armature', arm_armature)
ob_cube_002 = bpy.data.objects.new('Cube.002', me_cube_002)
ob_cube = bpy.data.objects.new('Cube', me_cube)
ob_untitled = bpy.data.objects.new('Untitled', arm_armature_002)
ob_cube_001 = bpy.data.objects.new('Cube.001', me_cube_001)

# ---- transforms, parenting, visibility, modifiers, constraints
ob_armature.location = (0.0, 0.0, 3.32)
ob_armature.rotation_euler = (0.0, -0.0, -1.571)
ob_armature.hide_viewport = True
ob_armature.show_in_front = True
ob_armature.lineart.crease_threshold = 0.0
ob_cube_002.parent = ob_armature
ob_cube_002.matrix_parent_inverse = Matrix(((1.0, 0.0, 0.0, -0.0), (0.0, 1.0, 0.0, -0.0), (0.0, 0.0, 1.0, -3.626), (0.0, 0.0, 0.0, 1.0)))
ob_cube_002.location = (1.457, -3.821e-07, 2.553)
ob_cube_002.rotation_euler = (2.418e-09, -0.1883, -2.561e-08)
ob_cube_002.scale = (0.1214, 0.229, 1.484)
ob_cube_002.hide_viewport = True
ob_cube_002.lineart.crease_threshold = 0.0
_vg = ob_cube_002.vertex_groups.new(name='waist')
_vg = ob_cube_002.vertex_groups.new(name='torso')
_vg = ob_cube_002.vertex_groups.new(name='head')
_vg = ob_cube_002.vertex_groups.new(name='shoulder.R')
_vg = ob_cube_002.vertex_groups.new(name='arm.R')
_vg = ob_cube_002.vertex_groups.new(name='hand.R')
_vg.add([0, 1, 2, 3, 4, 5, 6, 7], 1.0, 'REPLACE')
_vg = ob_cube_002.vertex_groups.new(name='shoulder.L')
_vg = ob_cube_002.vertex_groups.new(name='arm.L')
_vg = ob_cube_002.vertex_groups.new(name='hand.L')
_vg = ob_cube_002.vertex_groups.new(name='IKtgt.R')
_vg = ob_cube_002.vertex_groups.new(name='IKpole.R')
_vg = ob_cube_002.vertex_groups.new(name='IKtgt.L')
_vg = ob_cube_002.vertex_groups.new(name='IKpole.L')
_m = ob_cube_002.modifiers.new('Armature', 'ARMATURE')
_m.object = ob_armature
ob_cube.parent = ob_armature
ob_cube.matrix_parent_inverse = Matrix(((1.0, 0.0, 0.0, -0.0), (0.0, 1.0, 0.0, -0.0), (0.0, 0.0, 1.0, -3.626), (0.0, 0.0, 0.0, 1.0)))
ob_cube.location = (0.0, 0.0, 0.0)
ob_cube.lock_rotations_4d = False
ob_cube.empty_display_type = 'ARROWS'
ob_cube.hide_viewport = True
ob_cube.lineart.crease_threshold = 0.0
_vg = ob_cube.vertex_groups.new(name='waist')
_vg.add([4, 5, 77, 78, 79, 80], 1.0, 'REPLACE')
_vg = ob_cube.vertex_groups.new(name='torso')
_vg.add([0, 1, 2, 3, 47, 48, 57, 58, 61, 62, 63, 64, 65, 66, 67, 68, 69, 70, 71, 72, 73, 74, 75, 76, 130, 131, 132, 133, 150, 151, 152, 153, 158, 159, 160, 161, 162, 163, 164, 165, 166, 167, 168, 169, 170, 171, 172], 1.0, 'REPLACE')
_vg = ob_cube.vertex_groups.new(name='head')
_vg.add([38, 39, 40, 41, 42, 43, 44, 45, 46, 49, 50, 51, 52, 53, 54, 55, 56, 59, 60, 113, 114, 115, 116, 117, 118, 119, 120, 121, 122, 123, 124, 125, 126, 127, 128, 129, 134, 135, 136, 137, 138, 139, 140, 141, 142, 143, 144, 145, 146, 147, 148, 149, 154, 155, 156, 157], 1.0, 'REPLACE')
_vg = ob_cube.vertex_groups.new(name='shoulder.R')
_vg.add([6, 7, 8, 9, 10, 11, 12, 13, 14, 15, 16, 17, 34, 35, 36, 37], 1.0, 'REPLACE')
_vg = ob_cube.vertex_groups.new(name='arm.R')
_vg.add([18, 19, 20, 21, 22, 23, 24, 25, 26, 27, 28, 29, 30, 31, 32, 33], 1.0, 'REPLACE')
_vg = ob_cube.vertex_groups.new(name='hand.R')
_vg = ob_cube.vertex_groups.new(name='shoulder.L')
_vg.add([81, 82, 83, 84, 85, 86, 87, 88, 89, 90, 91, 92, 109, 110, 111, 112], 1.0, 'REPLACE')
_vg = ob_cube.vertex_groups.new(name='arm.L')
_vg.add([93, 94, 95, 96, 97, 98, 99, 100, 101, 102, 103, 104, 105, 106, 107, 108], 1.0, 'REPLACE')
_vg = ob_cube.vertex_groups.new(name='hand.L')
_vg = ob_cube.vertex_groups.new(name='IKtgt.R')
_vg = ob_cube.vertex_groups.new(name='IKpole.R')
_vg = ob_cube.vertex_groups.new(name='IKtgt.L')
_vg = ob_cube.vertex_groups.new(name='IKpole.L')
_m = ob_cube.modifiers.new('Armature', 'ARMATURE')
_m.object = ob_armature
ob_untitled.location = (0.0, 0.0, 3.322)
ob_untitled.rotation_euler = (0.0, -0.0, -1.571)
ob_untitled.show_in_front = True
ob_untitled.lineart.crease_threshold = 0.0
ob_cube_001.parent = ob_untitled
ob_cube_001.matrix_parent_inverse = Matrix(((1.0, 0.0, 0.0, -0.0), (0.0, 1.0, 0.0, -0.0), (0.0, 0.0, 1.0, -3.628), (0.0, 0.0, 0.0, 1.0)))
ob_cube_001.location = (0.0, 0.0, 0.0)
ob_cube_001.lock_rotations_4d = False
ob_cube_001.empty_display_type = 'ARROWS'
ob_cube_001.lineart.crease_threshold = 0.0
_vg = ob_cube_001.vertex_groups.new(name='root')
_vg = ob_cube_001.vertex_groups.new(name='waist')
_vg.add([30, 31, 32, 33, 34, 35, 68, 69, 70, 71, 72, 73, 74, 75, 76, 77, 78, 79], 1.0, 'REPLACE')
_vg = ob_cube_001.vertex_groups.new(name='thigh.R')
for _i, _w in zip([0, 1, 6, 7, 8, 9, 10, 11, 12, 13, 14, 15, 16, 17, 38, 39], [1.0, 1.0, 1.0, 1.0, 1.0, 1.0, 1.0, 1.0, 1.0, 1.0, 1.0, 1.0, 1.0, 1.0, 0.5, 0.5]): _vg.add([_i], _w, 'REPLACE')
_vg = ob_cube_001.vertex_groups.new(name='calf.R')
_vg.add([18, 19, 20, 21, 26, 27, 28, 29], 1.0, 'REPLACE')
_vg = ob_cube_001.vertex_groups.new(name='foot.R')
_vg.add([2, 3, 4, 5, 22, 23, 24, 25], 1.0, 'REPLACE')
_vg = ob_cube_001.vertex_groups.new(name='thigh.L')
for _i, _w in zip([36, 37, 38, 39, 44, 45, 46, 47, 48, 49, 50, 51, 52, 53, 54, 55], [1.0, 1.0, 0.5, 0.5, 1.0, 1.0, 1.0, 1.0, 1.0, 1.0, 1.0, 1.0, 1.0, 1.0, 1.0, 1.0]): _vg.add([_i], _w, 'REPLACE')
_vg = ob_cube_001.vertex_groups.new(name='calf.L')
_vg.add([56, 57, 58, 59, 64, 65, 66, 67], 1.0, 'REPLACE')
_vg = ob_cube_001.vertex_groups.new(name='foot.L')
_vg.add([40, 41, 42, 43, 60, 61, 62, 63], 1.0, 'REPLACE')
_vg = ob_cube_001.vertex_groups.new(name='IK.R')
_vg = ob_cube_001.vertex_groups.new(name='IKpole.R')
_vg = ob_cube_001.vertex_groups.new(name='IK.L')
_vg = ob_cube_001.vertex_groups.new(name='IKpole.L')
_m = ob_cube_001.modifiers.new('Armature', 'ARMATURE')
_m.object = ob_untitled

# ---- collection membership
col_collection_1.objects.link(ob_armature)
col_collection_1.objects.link(ob_cube_002)
col_collection_1.objects.link(ob_cube)
col_collection_1.objects.link(ob_untitled)
col_collection_1.objects.link(ob_cube_001)

# ---- scene / render settings (as saved in the file)
scene.frame_start = 53; scene.frame_end = 100; scene.frame_set(78)
scene.render.engine = 'BLENDER_EEVEE_NEXT'
scene.render.resolution_percentage = 50
scene.render.dither_intensity = 0.0
scene.cycles.use_denoising = False
scene.cycles.samples = 128
scene.cycles.sampling_pattern = 'TABULATED_SOBOL'
scene.cycles.light_sampling_threshold = 0.0
scene.cycles.use_adaptive_sampling = False
scene.cycles.use_light_tree = False
scene.cycles.blur_glossy = 0.0
scene.cycles.sample_clamp_indirect = 0.0
scene.view_settings.view_transform = 'Standard'
bpy.context.view_layer.update()

# ---- added for rendering (the .blend has no active camera and no usable light): camera, sun
cam_auto = bpy.data.cameras.new('AutoCamera')
cam_auto.lens = 50.0
cam_auto.sensor_width = 36.0
cam_auto.clip_end = 1000.0
ob_auto_camera = bpy.data.objects.new('AutoCamera', cam_auto)
scene.collection.objects.link(ob_auto_camera)
ob_auto_camera.location = (8.75618, -10.4047, 10.0564)
ob_auto_camera.rotation_euler = (1.09748, -7.21219e-08, 0.694738)
scene.camera = ob_auto_camera
light_auto_sun = bpy.data.lights.new('AutoSun', 'SUN')
light_auto_sun.energy = 3.0
light_auto_sun.angle = 0.0523599
ob_auto_sun = bpy.data.objects.new('AutoSun', light_auto_sun)
scene.collection.objects.link(ob_auto_sun)
ob_auto_sun.rotation_euler = (0.872665, 0.174533, 0.523599)
bpy.context.view_layer.update()
